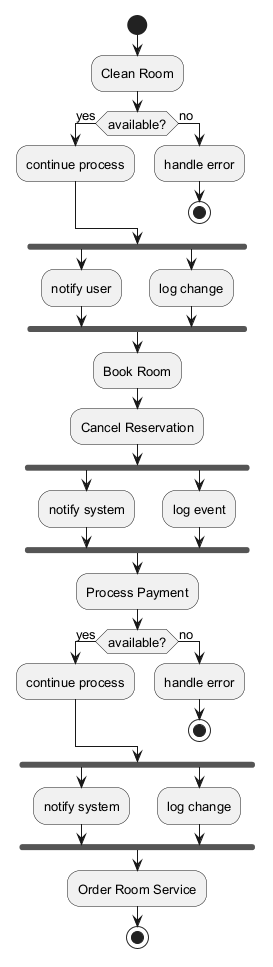

The diagram above was rendered by PlantUML. Its source (embedded in the PNG):
@startuml
skinparam backgroundColor #FFFFFF
skinparam classBackgroundColor #F3E5F5
skinparam classBorderColor #6A1B9A
skinparam defaultFontSize 13
start
:Clean Room;
if (available?) then (yes)
:continue process;
else (no)
:handle error;
stop
endif
fork
:notify user;
fork again
:log change;
end fork
:Book Room;
:Cancel Reservation;
fork
:notify system;
fork again
:log event;
end fork
:Process Payment;
if (available?) then (yes)
:continue process;
else (no)
:handle error;
stop
endif
fork
:notify system;
fork again
:log change;
end fork
:Order Room Service;
stop
@enduml